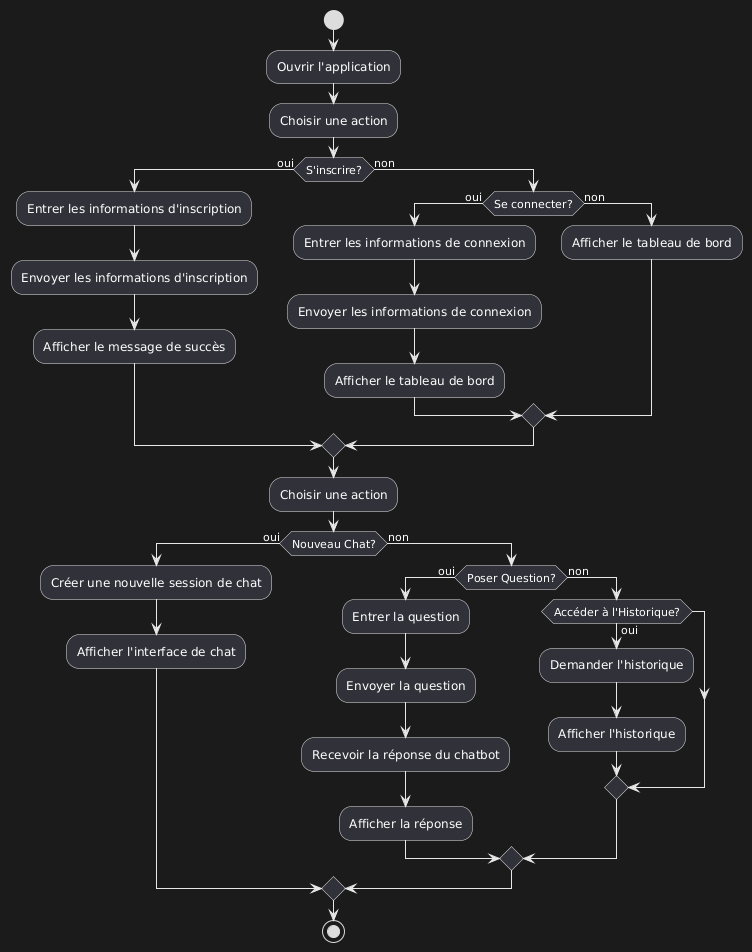

The diagram above was rendered by PlantUML. Its source (embedded in the PNG):
@startuml
|Utilisateur|
start
:Ouvrir l'application;
:Choisir une action;

if (S'inscrire?) then (oui)
  :Entrer les informations d'inscription;
  :Envoyer les informations d'inscription;
  :Afficher le message de succès;
else (non)
  if (Se connecter?) then (oui)
    :Entrer les informations de connexion;
    :Envoyer les informations de connexion;
    :Afficher le tableau de bord;
  else (non)
    :Afficher le tableau de bord;
  endif
endif

:Choisir une action;

if (Nouveau Chat?) then (oui)
  :Créer une nouvelle session de chat;
  :Afficher l'interface de chat;
else (non)
  if (Poser Question?) then (oui)
    :Entrer la question;
    :Envoyer la question;
    :Recevoir la réponse du chatbot;
    :Afficher la réponse;
  else (non)
    if (Accéder à l'Historique?) then (oui)
      :Demander l'historique;
      :Afficher l'historique;
    endif
  endif
endif

stop
@enduml